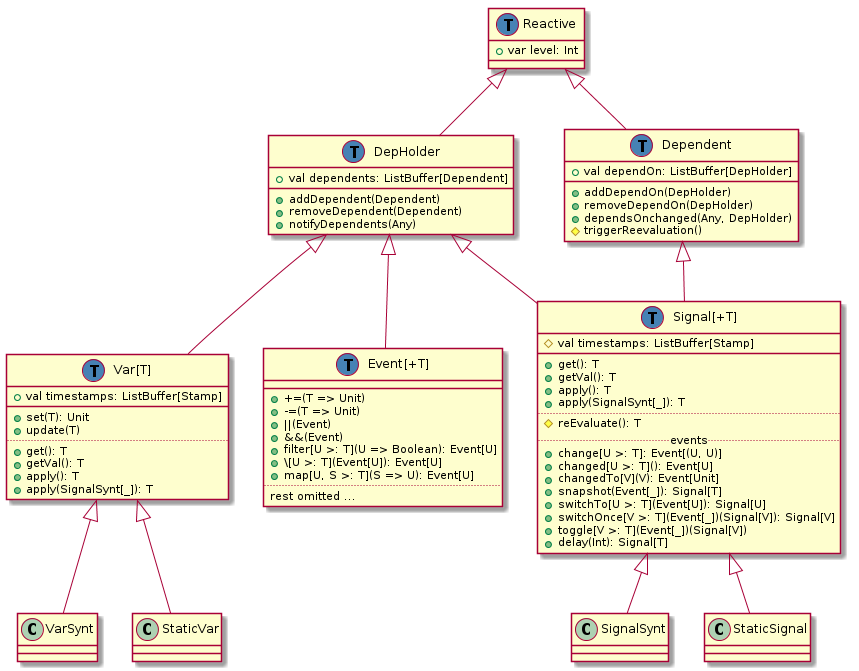

The diagram above was rendered by PlantUML. Its source (embedded in the PNG):
@startuml
class Reactive {
  +var level: Int
}

class DepHolder extends Reactive {
  +val dependents: ListBuffer[Dependent]
  __
  +addDependent(Dependent)
  +removeDependent(Dependent)
  +notifyDependents(Any)
}

class Dependent extends Reactive {
  +val dependOn: ListBuffer[DepHolder]
  __
  +addDependOn(DepHolder)
  +removeDependOn(DepHolder)
  +dependsOnchanged(Any, DepHolder)
  #triggerReevaluation()
}

class "Var[T]" as Var extends DepHolder {
  +val timestamps: ListBuffer[Stamp]
  __
  +set(T): Unit
  +update(T)
  ..
  +get(): T
  +getVal(): T
  +apply(): T
  +apply(SignalSynt[_]): T
}

class "Signal[+T]" as Signal {
  #val timestamps: ListBuffer[Stamp]
  __
  +get(): T
  +getVal(): T
  +apply(): T
  +apply(SignalSynt[_]): T
  ..
  #reEvaluate(): T
  .. events ..
  +change[U >: T]: Event[(U, U)]
  +changed[U >: T](): Event[U]
  +changedTo[V](V): Event[Unit]
  +snapshot(Event[_]): Signal[T]
  +switchTo[U >: T](Event[U]): Signal[U]
  +switchOnce[V >: T](Event[_])(Signal[V]): Signal[V]
  +toggle[V >: T](Event[_])(Signal[V])
  +delay(Int): Signal[T]
}

DepHolder <|-- Signal
Dependent <|-- Signal

class "Event[+T]" as Event extends DepHolder {
  __
  ++=(T => Unit)
  +-=(T => Unit)
  +||(Event)
  +&&(Event)
  +filter[U >: T](U => Boolean): Event[U]
  +\\\[U >: T](Event[U]): Event[U]
  +map[U, S >: T](S => U): Event[U]
  ..
  rest omitted ...
}


Signal <|-- SignalSynt
Signal <|-- StaticSignal
Var <|-- VarSynt
Var <|-- StaticVar

class Signal << (T,#4682b4) >>
class Var << (T,#4682b4) >>
class DepHolder << (T,#4682b4) >>
class Dependent << (T,#4682b4) >>
class Reactive << (T,#4682b4) >>
class Event << (T,#4682b4) >>
@enduml